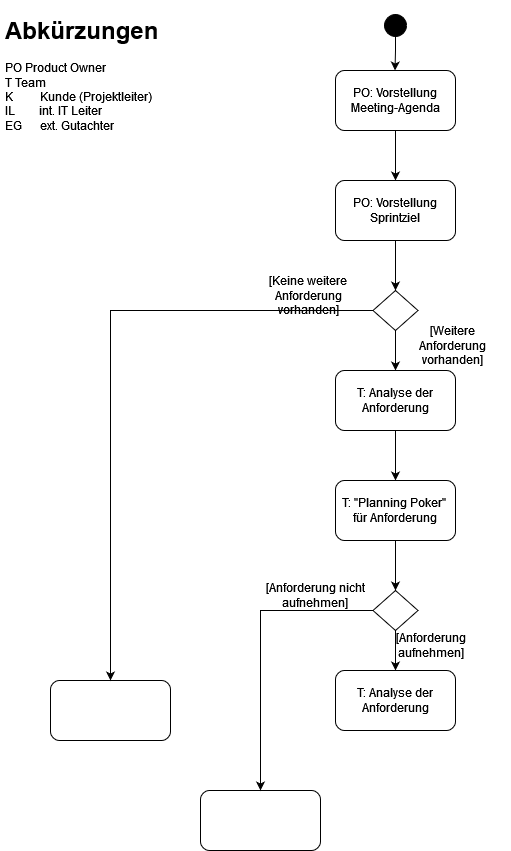

The diagram above was exported from draw.io. Its source (the exported page's mxGraphModel, read from the mxfile embedded in the PNG):
<mxGraphModel dx="1230" dy="646" grid="1" gridSize="10" guides="1" tooltips="1" connect="1" arrows="1" fold="1" page="1" pageScale="1" pageWidth="827" pageHeight="1169" math="0" shadow="0">
  <root>
    <mxCell id="WIyWlLk6GJQsqaUBKTNV-0" />
    <mxCell id="WIyWlLk6GJQsqaUBKTNV-1" parent="WIyWlLk6GJQsqaUBKTNV-0" />
    <mxCell id="1-uyKwwxqoHQVmzeWMxr-10" value="" style="edgeStyle=orthogonalEdgeStyle;rounded=0;orthogonalLoop=1;jettySize=auto;html=1;entryX=0.5;entryY=0;entryDx=0;entryDy=0;" edge="1" parent="WIyWlLk6GJQsqaUBKTNV-1" source="1-uyKwwxqoHQVmzeWMxr-11">
      <mxGeometry relative="1" as="geometry">
        <mxPoint x="405" y="200" as="targetPoint" />
      </mxGeometry>
    </mxCell>
    <mxCell id="1-uyKwwxqoHQVmzeWMxr-11" value="PO: Vorstellung Meeting-Agenda" style="rounded=1;whiteSpace=wrap;html=1;" vertex="1" parent="WIyWlLk6GJQsqaUBKTNV-1">
      <mxGeometry x="345" y="90" width="120" height="60" as="geometry" />
    </mxCell>
    <mxCell id="1-uyKwwxqoHQVmzeWMxr-12" value="" style="edgeStyle=orthogonalEdgeStyle;rounded=0;orthogonalLoop=1;jettySize=auto;html=1;entryX=0.5;entryY=0;entryDx=0;entryDy=0;startArrow=none;" edge="1" parent="WIyWlLk6GJQsqaUBKTNV-1">
      <mxGeometry relative="1" as="geometry">
        <mxPoint x="405" y="50" as="sourcePoint" />
        <mxPoint x="404.5" y="90" as="targetPoint" />
        <Array as="points">
          <mxPoint x="405" y="70" />
        </Array>
      </mxGeometry>
    </mxCell>
    <mxCell id="1-uyKwwxqoHQVmzeWMxr-13" value="" style="ellipse;html=1;shape=startState;fillColor=#000000;strokeColor=#000000;" vertex="1" parent="WIyWlLk6GJQsqaUBKTNV-1">
      <mxGeometry x="390" y="30" width="30" height="30" as="geometry" />
    </mxCell>
    <mxCell id="1-uyKwwxqoHQVmzeWMxr-14" value="&lt;h1&gt;Abkürzungen&lt;/h1&gt;&lt;p&gt;PO Product Owner&lt;br&gt;T Team&lt;br&gt;K&amp;nbsp;&amp;nbsp;&amp;nbsp;&amp;nbsp;&amp;nbsp;&amp;nbsp;&amp;nbsp;&amp;nbsp; Kunde (Projektleiter)&lt;br&gt;IL&amp;nbsp;&amp;nbsp;&amp;nbsp;&amp;nbsp;&amp;nbsp;&amp;nbsp;&amp;nbsp; int. IT Leiter&lt;br&gt;EG&amp;nbsp;&amp;nbsp;&amp;nbsp;&amp;nbsp;&amp;nbsp; ext. Gutachter&lt;br&gt;&lt;/p&gt;" style="text;html=1;strokeColor=none;fillColor=none;spacing=5;spacingTop=-20;whiteSpace=wrap;overflow=hidden;rounded=0;" vertex="1" parent="WIyWlLk6GJQsqaUBKTNV-1">
      <mxGeometry x="10" y="30" width="200" height="120" as="geometry" />
    </mxCell>
    <mxCell id="1-uyKwwxqoHQVmzeWMxr-15" value="PO: Vorstellung Sprintziel" style="rounded=1;whiteSpace=wrap;html=1;" vertex="1" parent="WIyWlLk6GJQsqaUBKTNV-1">
      <mxGeometry x="345" y="200" width="120" height="60" as="geometry" />
    </mxCell>
    <mxCell id="1-uyKwwxqoHQVmzeWMxr-19" value="" style="edgeStyle=orthogonalEdgeStyle;rounded=0;orthogonalLoop=1;jettySize=auto;html=1;entryX=0.5;entryY=0;entryDx=0;entryDy=0;" edge="1" parent="WIyWlLk6GJQsqaUBKTNV-1" target="1-uyKwwxqoHQVmzeWMxr-21">
      <mxGeometry relative="1" as="geometry">
        <mxPoint x="405" y="300" as="targetPoint" />
        <mxPoint x="405" y="260" as="sourcePoint" />
      </mxGeometry>
    </mxCell>
    <mxCell id="1-uyKwwxqoHQVmzeWMxr-20" style="edgeStyle=orthogonalEdgeStyle;rounded=0;orthogonalLoop=1;jettySize=auto;html=1;entryX=0.5;entryY=0;entryDx=0;entryDy=0;" edge="1" parent="WIyWlLk6GJQsqaUBKTNV-1" source="1-uyKwwxqoHQVmzeWMxr-21">
      <mxGeometry relative="1" as="geometry">
        <mxPoint x="405" y="390" as="targetPoint" />
      </mxGeometry>
    </mxCell>
    <mxCell id="1-uyKwwxqoHQVmzeWMxr-25" value="" style="edgeStyle=orthogonalEdgeStyle;rounded=0;orthogonalLoop=1;jettySize=auto;html=1;" edge="1" parent="WIyWlLk6GJQsqaUBKTNV-1" source="1-uyKwwxqoHQVmzeWMxr-21" target="1-uyKwwxqoHQVmzeWMxr-24">
      <mxGeometry relative="1" as="geometry" />
    </mxCell>
    <mxCell id="1-uyKwwxqoHQVmzeWMxr-21" value="" style="rhombus;whiteSpace=wrap;html=1;strokeColor=#000000;fillColor=none;" vertex="1" parent="WIyWlLk6GJQsqaUBKTNV-1">
      <mxGeometry x="382.5" y="310" width="45" height="40" as="geometry" />
    </mxCell>
    <mxCell id="1-uyKwwxqoHQVmzeWMxr-28" value="" style="edgeStyle=orthogonalEdgeStyle;rounded=0;orthogonalLoop=1;jettySize=auto;html=1;" edge="1" parent="WIyWlLk6GJQsqaUBKTNV-1" source="1-uyKwwxqoHQVmzeWMxr-22" target="1-uyKwwxqoHQVmzeWMxr-27">
      <mxGeometry relative="1" as="geometry" />
    </mxCell>
    <mxCell id="1-uyKwwxqoHQVmzeWMxr-22" value="T: Analyse der Anforderung" style="rounded=1;whiteSpace=wrap;html=1;" vertex="1" parent="WIyWlLk6GJQsqaUBKTNV-1">
      <mxGeometry x="345" y="390" width="120" height="60" as="geometry" />
    </mxCell>
    <mxCell id="1-uyKwwxqoHQVmzeWMxr-23" value="[Weitere Anforderung vorhanden]" style="text;html=1;strokeColor=none;fillColor=none;align=center;verticalAlign=middle;whiteSpace=wrap;rounded=0;" vertex="1" parent="WIyWlLk6GJQsqaUBKTNV-1">
      <mxGeometry x="405" y="350" width="115" height="30" as="geometry" />
    </mxCell>
    <mxCell id="1-uyKwwxqoHQVmzeWMxr-24" value="" style="rounded=1;whiteSpace=wrap;html=1;fillColor=none;strokeColor=#000000;" vertex="1" parent="WIyWlLk6GJQsqaUBKTNV-1">
      <mxGeometry x="60" y="700" width="120" height="60" as="geometry" />
    </mxCell>
    <mxCell id="1-uyKwwxqoHQVmzeWMxr-26" value="[Keine weitere Anforderung vorhanden]" style="text;html=1;strokeColor=none;fillColor=none;align=center;verticalAlign=middle;whiteSpace=wrap;rounded=0;" vertex="1" parent="WIyWlLk6GJQsqaUBKTNV-1">
      <mxGeometry x="252.5" y="300" width="130" height="30" as="geometry" />
    </mxCell>
    <mxCell id="1-uyKwwxqoHQVmzeWMxr-27" value="T: &quot;Planning Poker&quot;&amp;nbsp; für Anforderung" style="whiteSpace=wrap;html=1;rounded=1;" vertex="1" parent="WIyWlLk6GJQsqaUBKTNV-1">
      <mxGeometry x="345" y="500" width="120" height="60" as="geometry" />
    </mxCell>
    <mxCell id="1-uyKwwxqoHQVmzeWMxr-29" value="" style="edgeStyle=orthogonalEdgeStyle;rounded=0;orthogonalLoop=1;jettySize=auto;html=1;entryX=0.5;entryY=0;entryDx=0;entryDy=0;" edge="1" parent="WIyWlLk6GJQsqaUBKTNV-1" target="1-uyKwwxqoHQVmzeWMxr-31">
      <mxGeometry relative="1" as="geometry">
        <mxPoint x="405" y="600" as="targetPoint" />
        <mxPoint x="405" y="560" as="sourcePoint" />
      </mxGeometry>
    </mxCell>
    <mxCell id="1-uyKwwxqoHQVmzeWMxr-30" style="edgeStyle=orthogonalEdgeStyle;rounded=0;orthogonalLoop=1;jettySize=auto;html=1;entryX=0.5;entryY=0;entryDx=0;entryDy=0;" edge="1" parent="WIyWlLk6GJQsqaUBKTNV-1" source="1-uyKwwxqoHQVmzeWMxr-31">
      <mxGeometry relative="1" as="geometry">
        <mxPoint x="405" y="690" as="targetPoint" />
      </mxGeometry>
    </mxCell>
    <mxCell id="1-uyKwwxqoHQVmzeWMxr-41" value="" style="edgeStyle=orthogonalEdgeStyle;rounded=0;orthogonalLoop=1;jettySize=auto;html=1;" edge="1" parent="WIyWlLk6GJQsqaUBKTNV-1" source="1-uyKwwxqoHQVmzeWMxr-31" target="1-uyKwwxqoHQVmzeWMxr-40">
      <mxGeometry relative="1" as="geometry" />
    </mxCell>
    <mxCell id="1-uyKwwxqoHQVmzeWMxr-31" value="" style="rhombus;whiteSpace=wrap;html=1;strokeColor=#000000;fillColor=none;" vertex="1" parent="WIyWlLk6GJQsqaUBKTNV-1">
      <mxGeometry x="382.5" y="610" width="45" height="40" as="geometry" />
    </mxCell>
    <mxCell id="1-uyKwwxqoHQVmzeWMxr-32" value="T: Analyse der Anforderung" style="rounded=1;whiteSpace=wrap;html=1;" vertex="1" parent="WIyWlLk6GJQsqaUBKTNV-1">
      <mxGeometry x="345" y="690" width="120" height="60" as="geometry" />
    </mxCell>
    <mxCell id="1-uyKwwxqoHQVmzeWMxr-33" value="[Anforderung aufnehmen]" style="text;html=1;strokeColor=none;fillColor=none;align=center;verticalAlign=middle;whiteSpace=wrap;rounded=0;" vertex="1" parent="WIyWlLk6GJQsqaUBKTNV-1">
      <mxGeometry x="382.5" y="650" width="115" height="30" as="geometry" />
    </mxCell>
    <mxCell id="1-uyKwwxqoHQVmzeWMxr-34" value="[Anforderung nicht aufnehmen]" style="text;html=1;strokeColor=none;fillColor=none;align=center;verticalAlign=middle;whiteSpace=wrap;rounded=0;" vertex="1" parent="WIyWlLk6GJQsqaUBKTNV-1">
      <mxGeometry x="260" y="600" width="130" height="30" as="geometry" />
    </mxCell>
    <mxCell id="1-uyKwwxqoHQVmzeWMxr-40" value="" style="rounded=1;whiteSpace=wrap;html=1;fillColor=none;strokeColor=#000000;" vertex="1" parent="WIyWlLk6GJQsqaUBKTNV-1">
      <mxGeometry x="210" y="810" width="120" height="60" as="geometry" />
    </mxCell>
  </root>
</mxGraphModel>